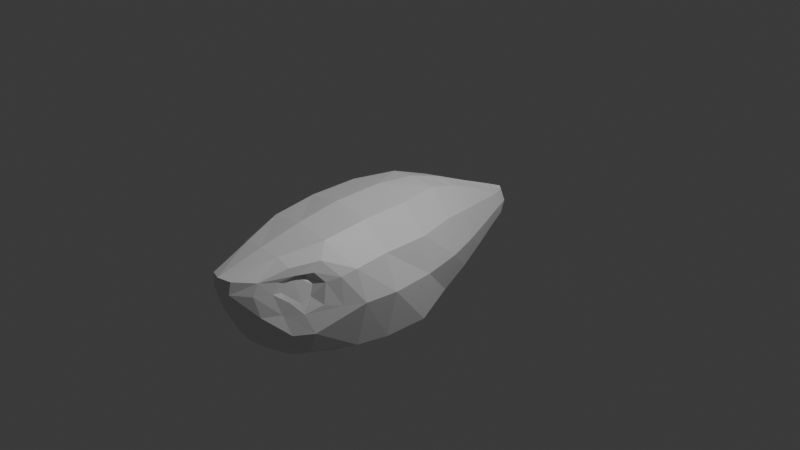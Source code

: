 # Source: shark_04.blend  (saved by Blender 4.4.30; exported with 4.5.12 LTS)
import bpy
from mathutils import Matrix  # noqa: F401  (used for matrix-valued properties, if any)

bpy.ops.wm.read_factory_settings(use_empty=True)
scene = bpy.context.scene
scene.name = 'Scene'

# ---- collections
col_collection = bpy.data.collections.new('Collection'); scene.collection.children.link(col_collection)
col_reference = bpy.data.collections.new('Reference'); scene.collection.children.link(col_reference)

# ---- materials (node trees are filled in below, after node groups)
mat_material = bpy.data.materials.new('Material')
mat_material.alpha_threshold = 0.0
mat_material.roughness = 0.5
mat_material.line_color = (0.0, 0.0, 0.0, 1.0)

# ---- material node trees
mat_material.use_nodes = True; mat_material.node_tree.nodes.clear()
_N = mat_material.node_tree.nodes; _L = mat_material.node_tree.links
n0 = _N.new('ShaderNodeOutputMaterial'); n0.name = 'Material Output'; n0.location = (300, 300)
n1 = _N.new('ShaderNodeBsdfPrincipled'); n1.name = 'Principled BSDF'; n1.location = (10, 300)
n1.inputs[3].default_value = 1.45
_L.new(n1.outputs[0], n0.inputs[0])
n0.is_active_output = True

# ---- world
world_world = bpy.data.worlds.new('World'); scene.world = world_world
world_world.use_nodes = True; world_world.node_tree.nodes.clear()
_N = world_world.node_tree.nodes; _L = world_world.node_tree.links
n0 = _N.new('ShaderNodeOutputWorld'); n0.name = 'World Output'; n0.location = (300, 300)
n1 = _N.new('ShaderNodeBackground'); n1.name = 'Background'; n1.location = (10, 300)
n1.inputs[0].default_value = (0.05088, 0.05088, 0.05088, 1.0)
_L.new(n1.outputs[0], n0.inputs[0])
n0.is_active_output = True
world_world.color = (0.05088, 0.05088, 0.05088)
world_world.sun_shadow_jitter_overblur = 0.0

# ---- cameras
cam_camera = bpy.data.cameras.new('Camera')
cam_camera.clip_end = 100.0
cam_camera.ortho_scale = 7.314

# ---- lights
light_light = bpy.data.lights.new('Light', 'POINT')
light_light.energy = 1000.0
light_light.shadow_soft_size = 0.1

# ---- meshes
me_cube = bpy.data.meshes.new('Cube')
me_cube.from_pydata([(0.04514, 1.491, -0.1236), (0.04837, 1.502, -0.41), (0.3188, -1.727, 0.05026), (0.2559, -1.818, -0.5743), (0.0, 1.518, -0.4308), (-9.341e-08, -2.209, 0.1643), (0.0, -1.906, -0.621), (0.0, 1.518, -0.1025), (0.6506, -0.2797, 0.1449), (0.6528, -0.2797, -0.7745), (1.117e-10, -0.2798, -1.024), (0.0, -0.2798, 0.4792), (0.05941, 1.539, -0.2655), (0.3723, -1.712, -0.1356), (0.0, 1.567, -0.2675), (0.0, -2.127, -0.2436), (0.7269, -0.2797, -0.2367), (0.6523, -0.7783, 0.1417), (1.675e-11, -0.787, -1.034), (0.0, -0.8134, 0.4655), (0.6394, -0.7589, -0.7765), (0.7793, -0.7621, -0.2257), (0.4868, 0.1872, -0.6915), (0.3881, 0.5673, -0.5984), (0.392, 0.5675, 0.05629), (0.5091, 0.1873, 0.1214), (4.025e-09, 0.5665, -0.7685), (8.095e-10, 0.1864, -0.8859), (0.0, 0.571, 0.2985), (0.0, 0.1863, 0.4217), (0.4749, 0.5683, -0.2534), (0.6158, 0.1874, -0.2458), (0.1336, -1.881, -0.6088), (0.1273, -2.161, 0.1495), (0.3727, -0.2778, 0.4062), (0.3115, -0.28, -0.9881), (0.118, -2.093, -0.2492), (0.379, -0.799, 0.3965), (0.2941, -0.7733, -1.02), (0.2056, 0.566, -0.7319), (0.2596, 0.1868, -0.8537), (0.2003, 0.5717, 0.2597), (0.274, 0.1887, 0.3862), (0.2639, 0.9338, -0.5141), (0.138, 1.264, -0.4472), (0.1298, 1.267, -0.09982), (0.2515, 0.9361, -0.02482), (4.046e-08, 1.262, -0.5106), (5.299e-08, 0.9347, -0.6196), (-4.735e-11, 0.9404, 0.139), (-5.474e-09, 1.271, 0.003075), (0.1751, 1.272, -0.2596), (0.3192, 0.9399, -0.2563), (0.08618, 1.263, -0.4824), (0.1433, 0.9344, -0.5974), (0.08759, 1.269, -0.03088), (0.1418, 0.9409, 0.1035), (0.3671, -1.523, 0.07162), (0.6354, -1.124, 0.09818), (8.176e-12, -1.134, -0.9638), (-6.054e-09, -1.595, -0.8472), (1.863e-09, -1.272, 0.391), (0.4403, -1.54, -0.69), (0.583, -1.093, -0.7561), (0.7251, -1.09, -0.237), (0.4405, -1.52, -0.1143), (0.3636, -1.27, 0.3404), (0.2522, -1.121, -0.953), (0.1941, -1.581, -0.8318), (0.3076, -1.785, 0.07373), (0.3436, -1.773, -0.256), (0.4488, -1.478, 0.1168), (0.5375, -1.441, -0.1966), (0.1111, -2.177, 0.0146), (0.2997, -1.835, -0.03668), (-3.724e-08, -2.206, 0.01931), (0.3174, -1.756, -0.03745), (0.4552, -1.607, -0.2693), (0.4175, -1.613, -0.1668), (0.5241, -1.404, 0.01628), (0.4278, -1.485, -0.004896), (0.3418, -1.632, 0.1038), (0.3769, -1.635, 0.1144), (0.2245, -1.706, 0.2687), (-3.588e-08, -1.724, 0.2885), (0.1258, -1.968, -0.4694), (0.2709, -1.843, -0.4694), (0.0, -2.017, -0.4694), (0.5243, -1.542, -0.4694), (0.6249, -1.282, -0.2348), (0.257, -1.952, -0.2504), (0.2437, -1.954, 0.1046), (0.2334, -2.004, -0.02259), (0.597, -1.279, 0.05572), (0.3399, -1.678, 0.19), (0.1614, -1.751, -0.7231), (0.4537, -1.396, 0.2118), (0.3564, -1.708, -0.6373), (0.4095, -1.72, -0.4694), (-2.269e-09, -1.779, -0.7377)], [], [(20, 21, 64, 63), (17, 37, 66, 58), (36, 73, 75, 15), (37, 19, 61, 66), (42, 29, 11, 34), (31, 25, 8, 16), (40, 22, 9, 35), (22, 31, 16, 9), (32, 85, 87, 6), (38, 20, 63, 67), (9, 16, 21, 20), (34, 11, 19, 37), (62, 88, 98, 97), (16, 8, 17, 21), (65, 80, 57, 81, 2, 76, 13, 78), (35, 9, 20, 38), (68, 62, 97, 95), (54, 43, 23, 39), (0, 55, 45), (23, 30, 31, 22), (1, 12, 51, 44), (43, 52, 30, 23), (39, 23, 22, 40), (46, 56, 41, 24), (12, 0, 45, 51), (30, 24, 25, 31), (56, 49, 28, 41), (41, 28, 29, 42), (24, 41, 42, 25), (4, 1, 53, 47), (52, 46, 24, 30), (26, 39, 40, 27), (0, 7, 50, 55), (48, 54, 39, 26), (10, 35, 38, 18), (60, 68, 95, 99), (8, 34, 37, 17), (4, 14, 12, 1), (3, 86, 85, 32), (27, 40, 35, 10), (25, 42, 34, 8), (21, 17, 58, 64), (70, 74, 92, 90), (14, 7, 0, 12), (18, 38, 67, 59), (52, 43, 44, 51), (54, 48, 47, 53), (46, 52, 51, 45), (56, 46, 45, 55), (43, 54, 53, 44), (49, 56, 55, 50), (1, 44, 53), (66, 83, 94, 96), (79, 72, 89, 93), (68, 60, 59, 67), (62, 68, 67, 63), (13, 76, 74, 70), (57, 80, 79, 71), (2, 81, 82, 69), (65, 78, 77, 72), (73, 92, 91, 33), (75, 73, 33, 5), (74, 76, 2, 69), (77, 78, 13, 70), (79, 80, 65, 72), (82, 94, 91, 69), (83, 84, 5, 33), (82, 81, 57, 71), (66, 61, 84, 83), (71, 79, 93, 96), (77, 88, 89, 72), (87, 85, 36, 15), (85, 86, 90, 36), (90, 92, 73, 36), (91, 92, 74, 69), (89, 88, 62, 63, 64), (96, 94, 82, 71), (93, 89, 64, 58), (96, 93, 58, 66), (91, 94, 83, 33), (99, 95, 32, 6), (70, 98, 88, 77), (95, 97, 3, 32), (97, 98, 86, 3), (90, 86, 98, 70)])
_uv = me_cube.uv_layers.new(name='UVMap')
_uv.uv.foreach_set('vector', [0.375, 0.6596, 0.5, 0.6596, 0.5, 0.6861, 0.375, 0.685, 0.625, 0.6596, 0.6875, 0.6596, 0.6875, 0.6878, 0.625, 0.6864, 0.5, 0.8125, 0.5503, 0.8125, 0.5498, 0.875, 0.5, 0.875, 0.6875, 0.6596, 0.75, 0.6596, 0.75, 0.6882, 0.6875, 0.6878, 0.6875, 0.5871, 0.75, 0.5871, 0.75, 0.6198, 0.6875, 0.6198, 0.5, 0.587, 0.6251, 0.5871, 0.625, 0.6198, 0.5, 0.6198, 0.3126, 0.5871, 0.375, 0.5871, 0.375, 0.6198, 0.3125, 0.6198, 0.375, 0.5871, 0.5, 0.587, 0.5, 0.6198, 0.375, 0.6198, 0.375, 0.8125, 0.4444, 0.8125, 0.4456, 0.875, 0.375, 0.875, 0.3125, 0.6596, 0.375, 0.6596, 0.375, 0.685, 0.3125, 0.6847, 0.375, 0.6198, 0.5, 0.6198, 0.5, 0.6596, 0.375, 0.6596, 0.6875, 0.6198, 0.75, 0.6198, 0.75, 0.6596, 0.6875, 0.6596, 0.375, 0.7164, 0.4352, 0.7142, 0.4349, 0.7384, 0.375, 0.7408, 0.5, 0.6198, 0.625, 0.6198, 0.625, 0.6596, 0.5, 0.6596, 0.5152, 0.7153, 0.5623, 0.715, 0.6101, 0.7148, 0.6089, 0.729, 0.6076, 0.7465, 0.5632, 0.7465, 0.5177, 0.7465, 0.5165, 0.7316, 0.3125, 0.6198, 0.375, 0.6198, 0.375, 0.6596, 0.3125, 0.6596, 0.3125, 0.7144, 0.375, 0.7164, 0.375, 0.7408, 0.3125, 0.7379, 0.3184, 0.5351, 0.375, 0.5353, 0.375, 0.5605, 0.3129, 0.5604, 0.6875, 0.5, 0.6875, 0.5136, 0.6565, 0.5136, 0.375, 0.5605, 0.5, 0.5604, 0.5, 0.587, 0.375, 0.5871, 0.375, 0.5, 0.5, 0.5, 0.5, 0.5144, 0.375, 0.5135, 0.375, 0.5353, 0.5, 0.5349, 0.5, 0.5604, 0.375, 0.5605, 0.3129, 0.5604, 0.375, 0.5605, 0.375, 0.5871, 0.3126, 0.5871, 0.6303, 0.5352, 0.6875, 0.5352, 0.6875, 0.5604, 0.6254, 0.5604, 0.5, 0.5, 0.625, 0.5, 0.6291, 0.5136, 0.5, 0.5144, 0.5, 0.5604, 0.6254, 0.5604, 0.6251, 0.5871, 0.5, 0.587, 0.6875, 0.5352, 0.75, 0.5351, 0.75, 0.5604, 0.6875, 0.5604, 0.6875, 0.5604, 0.75, 0.5604, 0.75, 0.5871, 0.6875, 0.5871, 0.6254, 0.5604, 0.6875, 0.5604, 0.6875, 0.5871, 0.6251, 0.5871, 0.25, 0.5, 0.3125, 0.5, 0.3171, 0.5135, 0.25, 0.5142, 0.5, 0.5349, 0.6303, 0.5352, 0.6254, 0.5604, 0.5, 0.5604, 0.25, 0.5604, 0.3129, 0.5604, 0.3126, 0.5871, 0.25, 0.587, 0.6875, 0.5, 0.75, 0.5, 0.75, 0.5141, 0.6875, 0.5136, 0.25, 0.5348, 0.3184, 0.5351, 0.3129, 0.5604, 0.25, 0.5604, 0.25, 0.6198, 0.3125, 0.6198, 0.3125, 0.6596, 0.25, 0.6596, 0.25, 0.7138, 0.3125, 0.7144, 0.3125, 0.7379, 0.25, 0.7364, 0.625, 0.6198, 0.6875, 0.6198, 0.6875, 0.6596, 0.625, 0.6596, 0.375, 0.375, 0.5, 0.375, 0.5, 0.4375, 0.375, 0.4375, 0.375, 0.75, 0.4403, 0.7858, 0.4444, 0.8125, 0.375, 0.8125, 0.25, 0.587, 0.3126, 0.5871, 0.3125, 0.6198, 0.25, 0.6198, 0.6251, 0.5871, 0.6875, 0.5871, 0.6875, 0.6198, 0.625, 0.6198, 0.5, 0.6596, 0.625, 0.6596, 0.625, 0.6864, 0.5, 0.6861, 0.5, 0.75, 0.5667, 0.75, 0.5586, 0.7809, 0.5, 0.7848, 0.5, 0.375, 0.625, 0.375, 0.625, 0.4375, 0.5, 0.4375, 0.25, 0.6596, 0.3125, 0.6596, 0.3125, 0.6847, 0.25, 0.6846, 0.5, 0.5349, 0.375, 0.5353, 0.375, 0.5135, 0.5, 0.5144, 0.3184, 0.5351, 0.25, 0.5348, 0.25, 0.5142, 0.3171, 0.5135, 0.6303, 0.5352, 0.5, 0.5349, 0.5, 0.5144, 0.6291, 0.5136, 0.6875, 0.5352, 0.6303, 0.5352, 0.6565, 0.5136, 0.6875, 0.5136, 0.375, 0.5353, 0.3184, 0.5351, 0.3448, 0.5135, 0.375, 0.5135, 0.75, 0.5351, 0.6875, 0.5352, 0.6875, 0.5136, 0.75, 0.5141, 0.375, 0.5, 0.375, 0.5135, 0.3448, 0.5135, 0.6875, 0.6878, 0.6875, 0.7196, 0.663, 0.7206, 0.6517, 0.7013, 0.5743, 0.7115, 0.5, 0.7119, 0.5, 0.6987, 0.5992, 0.6992, 0.3125, 0.7144, 0.25, 0.7138, 0.25, 0.6846, 0.3125, 0.6847, 0.375, 0.7164, 0.3125, 0.7144, 0.3125, 0.6847, 0.375, 0.685, 0.5177, 0.7465, 0.5632, 0.7465, 0.5667, 0.75, 0.5, 0.75, 0.6101, 0.7148, 0.5623, 0.715, 0.5743, 0.7115, 0.625, 0.7113, 0.6076, 0.7465, 0.6089, 0.729, 0.625, 0.7222, 0.625, 0.75, 0.5152, 0.7153, 0.5165, 0.7316, 0.5, 0.7281, 0.5, 0.7119, 0.5503, 0.8125, 0.5586, 0.7809, 0.625, 0.7781, 0.625, 0.8125, 0.5498, 0.875, 0.5503, 0.8125, 0.625, 0.8125, 0.625, 0.875, 0.5667, 0.75, 0.5632, 0.7465, 0.6076, 0.7465, 0.625, 0.75, 0.5, 0.7281, 0.5165, 0.7316, 0.5177, 0.7465, 0.5, 0.75, 0.5743, 0.7115, 0.5623, 0.715, 0.5152, 0.7153, 0.5, 0.7119, 0.625, 0.7222, 0.663, 0.7206, 0.6531, 0.75, 0.625, 0.75, 0.6875, 0.7196, 0.75, 0.7187, 0.75, 0.75, 0.6875, 0.75, 0.625, 0.7222, 0.6089, 0.729, 0.6101, 0.7148, 0.625, 0.7113, 0.6875, 0.6878, 0.75, 0.6882, 0.75, 0.7187, 0.6875, 0.7196, 0.625, 0.7113, 0.5743, 0.7115, 0.5992, 0.6992, 0.6517, 0.7013, 0.5, 0.7281, 0.4352, 0.7142, 0.5, 0.6987, 0.5, 0.7119, 0.4456, 0.875, 0.4444, 0.8125, 0.5, 0.8125, 0.5, 0.875, 0.4444, 0.8125, 0.4403, 0.7858, 0.5, 0.7848, 0.5, 0.8125, 0.5, 0.7848, 0.5586, 0.7809, 0.5503, 0.8125, 0.5, 0.8125, 0.625, 0.7781, 0.5586, 0.7809, 0.5667, 0.75, 0.625, 0.75, 0.5, 0.6987, 0.4352, 0.7142, 0.375, 0.7164, 0.375, 0.685, 0.5, 0.6861, 0.6517, 0.7013, 0.663, 0.7206, 0.625, 0.7222, 0.625, 0.7113, 0.5992, 0.6992, 0.5, 0.6987, 0.5, 0.6861, 0.625, 0.6864, 0.6517, 0.7013, 0.5992, 0.6992, 0.625, 0.6864, 0.6875, 0.6878, 0.6531, 0.75, 0.663, 0.7206, 0.6875, 0.7196, 0.6875, 0.75, 0.25, 0.7364, 0.3125, 0.7379, 0.3125, 0.75, 0.25, 0.75, 0.5, 0.75, 0.4349, 0.7384, 0.4352, 0.7142, 0.5, 0.7281, 0.3125, 0.7379, 0.375, 0.7408, 0.375, 0.75, 0.3125, 0.75, 0.375, 0.7408, 0.4349, 0.7384, 0.4348, 0.75, 0.375, 0.75, 0.5, 0.7848, 0.4348, 0.75, 0.4349, 0.7384, 0.5, 0.75])
me_cube.materials.append(mat_material)
me_cube.use_mirror_vertex_groups = False
me_cube.update()

# ---- objects
ob_shark = bpy.data.objects.new('Shark', me_cube)
ob_light = bpy.data.objects.new('Light', light_light)
ob_camera = bpy.data.objects.new('Camera', cam_camera)
ob_front_image = bpy.data.objects.new('Front_Image', None)
ob_side_image = bpy.data.objects.new('Side_Image', None)

# ---- transforms, parenting, visibility, modifiers, constraints
ob_shark.location = (0.0, 0.0, 0.0)
ob_shark.lock_rotations_4d = False
ob_shark.empty_display_type = 'ARROWS'
ob_shark.lineart.crease_threshold = 0.0
_m = ob_shark.modifiers.new('Mirror', 'MIRROR')
ob_light.location = (4.076, 1.005, 5.904)
ob_light.rotation_euler = (0.6503, 0.05522, 1.866)
ob_light.lock_rotations_4d = False
ob_light.empty_display_type = 'ARROWS'
ob_light.color = (0.0, 0.0, 0.0, 0.0)
ob_light.lineart.crease_threshold = 0.0
ob_camera.location = (7.359, -6.926, 4.958)
ob_camera.rotation_euler = (1.109, 0.0, 0.8149)
ob_camera.lock_rotations_4d = False
ob_camera.empty_display_type = 'ARROWS'
ob_camera.color = (0.0, 0.0, 0.0, 0.0)
ob_camera.display_type = 'WIRE'
ob_camera.lineart.crease_threshold = 0.0
ob_front_image.location = (0.0, 0.0, 0.0)
ob_front_image.rotation_euler = (1.571, -0.0, 3.142)
ob_front_image.empty_display_type = 'IMAGE'
ob_front_image.empty_display_size = 5.0
ob_front_image.empty_image_depth = 'FRONT'
ob_front_image.use_empty_image_alpha = True
ob_front_image.color = (1.0, 1.0, 1.0, 0.3)
ob_side_image.location = (0.0, 0.0, 0.0)
ob_side_image.rotation_euler = (1.571, -0.0, 1.571)
ob_side_image.empty_display_type = 'IMAGE'
ob_side_image.empty_display_size = 5.0
ob_side_image.empty_image_depth = 'FRONT'
ob_side_image.use_empty_image_alpha = True
ob_side_image.color = (1.0, 1.0, 1.0, 0.3)

# ---- collection membership
col_collection.objects.link(ob_shark)
col_collection.objects.link(ob_light)
col_collection.objects.link(ob_camera)
col_reference.objects.link(ob_front_image)
col_reference.objects.link(ob_side_image)

# ---- scene / render settings (as saved in the file)
scene.camera = ob_camera
scene.frame_start = 1; scene.frame_end = 250; scene.frame_set(1)
scene.render.engine = 'BLENDER_EEVEE_NEXT'
bpy.context.view_layer.update()
